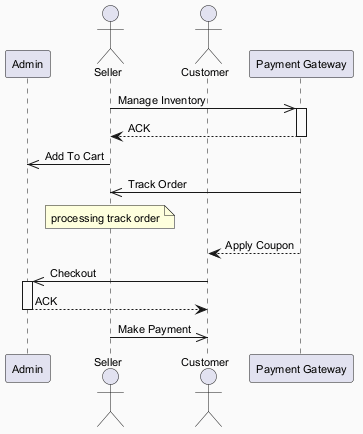

The diagram above was rendered by PlantUML. Its source (embedded in the PNG):
@startuml
skinparam backgroundColor #FAFAFA
skinparam classBackgroundColor #FFF3E0
skinparam classBorderColor #E65100
skinparam defaultFontSize 11
participant "Admin" as A
actor "Seller" as S
actor "Customer" as C
participant "Payment Gateway" as PG
S ->> PG : Manage Inventory
activate PG
PG --> S : ACK
deactivate PG
S ->> A : Add To Cart
PG ->> S : Track Order
note over S : processing track order
PG --> C : Apply Coupon
C ->> A : Checkout
activate A
A --> C : ACK
deactivate A
S ->> C : Make Payment
@enduml